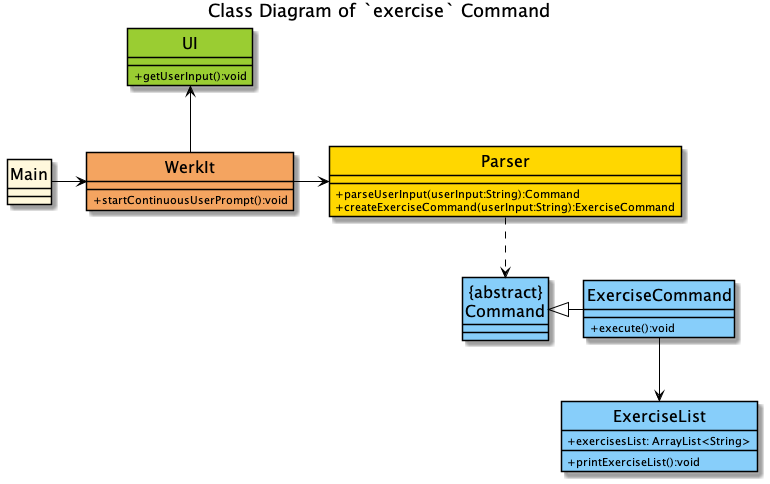

The diagram above was rendered by PlantUML. Its source (embedded in the PNG):
@startuml
'https://plantuml.com/class-diagram
!include ../Style.puml

hide circle
skinparam classAttributeIconSize 0
skinparam classFontSize 16
title Class Diagram of `exercise` Command
Main -> WerkIt
WerkIt -> Parser
WerkIt -up-> UI
ExerciseList <-up- ExerciseCommand
"{abstract}\nCommand" <|- ExerciseCommand

class Main COLOR_MAIN {

}
Parser ..> "{abstract}\nCommand"
class WerkIt #Sandybrown {
+ startContinuousUserPrompt():void
}

class "{abstract}\nCommand" #LightSkyBlue {
}



class ExerciseCommand #LightSkyBlue {
+ execute():void
}

class UI #YellowGreen {
+ getUserInput():void
}

class Parser #Gold {
+ parseUserInput(userInput:String):Command
+ createExerciseCommand(userInput:String):ExerciseCommand
}

class ExerciseList #LightSkyBlue {
+ exercisesList: ArrayList<String>
+ printExerciseList():void
}

@enduml